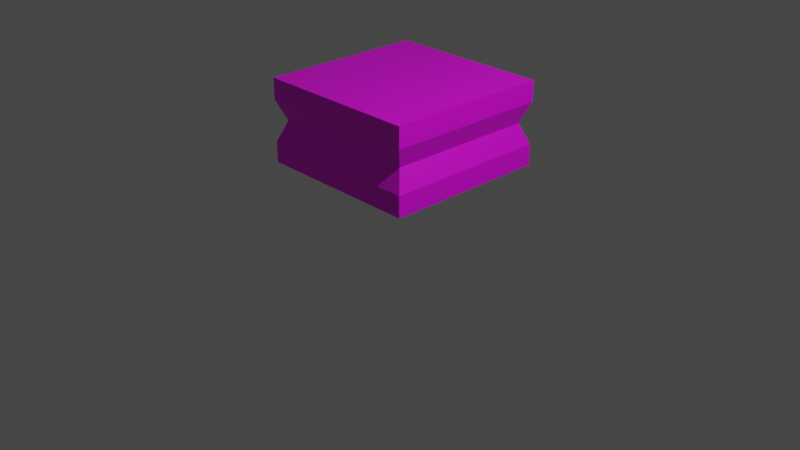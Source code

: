# Source: pillarbase.blend  (saved by Blender 2.93.20; exported with 4.5.12 LTS)
import bpy
from mathutils import Matrix  # noqa: F401  (used for matrix-valued properties, if any)

bpy.ops.wm.read_factory_settings(use_empty=True)
scene = bpy.context.scene
scene.name = 'Scene'

# ---- collections
col_collection = bpy.data.collections.new('Collection'); scene.collection.children.link(col_collection)

# ---- images (referenced by path relative to the original .blend; pixels are not part of the script)
import os
ASSET_DIR = os.environ.get("B2B_ASSET_DIR", "")  # directory of the original .blend (textures are referenced by path, not embedded)
HERE = os.path.dirname(os.path.abspath(__file__))  # packed textures are extracted next to this script under _unpacked/

def load_image(name, relpath, width, height, colorspace="sRGB"):
    """Load a texture the original file referenced (path relative to the .blend, or extracted next to this script)."""
    p = next((c for c in (os.path.join(HERE, relpath), os.path.join(ASSET_DIR, relpath)) if relpath and os.path.exists(c)), "")
    if p:
        img = bpy.data.images.load(p, check_existing=True)
        img.name = name
    else:  # same state as the original file: an image datablock whose file is absent (Cycles renders it pink)
        img = bpy.data.images.new(name, width, height)
        img.source = "FILE"
        img.filepath = "//" + (relpath or name)
    img.colorspace_settings.name = colorspace
    return img
img_snadtilealt3_png = load_image('snadtilealt3.png', 'snadtilealt3.png', 1024, 1024, 'sRGB')

# ---- materials (node trees are filled in below, after node groups)
mat_material_009 = bpy.data.materials.new('Material.009')
mat_material_009.use_transparent_shadow = False

# ---- material node trees
mat_material_009.use_nodes = True; mat_material_009.node_tree.nodes.clear()
_N = mat_material_009.node_tree.nodes; _L = mat_material_009.node_tree.links
n0 = _N.new('ShaderNodeBsdfPrincipled'); n0.name = 'Principled BSDF'; n0.location = (10, 300)
n0.distribution = 'GGX'
n0.subsurface_method = 'RANDOM_WALK_SKIN'
n0.inputs[3].default_value = 1.45
n0.inputs[27].default_value = (0.0, 0.0, 0.0, 1.0)
n0.inputs[28].default_value = 1.0
n1 = _N.new('ShaderNodeOutputMaterial'); n1.name = 'Material Output'; n1.location = (300, 300)
n2 = _N.new('ShaderNodeTexImage'); n2.name = 'Image Texture'; n2.location = (-280, 279)
n2.image = img_snadtilealt3_png
_L.new(n0.outputs[0], n1.inputs[0])
_L.new(n2.outputs[0], n0.inputs[0])
n1.is_active_output = True

# ---- world
world_world = bpy.data.worlds.new('World'); scene.world = world_world
world_world.use_nodes = True; world_world.node_tree.nodes.clear()
_N = world_world.node_tree.nodes; _L = world_world.node_tree.links
n0 = _N.new('ShaderNodeOutputWorld'); n0.name = 'World Output'; n0.location = (300, 300)
n1 = _N.new('ShaderNodeBackground'); n1.name = 'Background'; n1.location = (10, 300)
n1.inputs[0].default_value = (0.05088, 0.05088, 0.05088, 1.0)
_L.new(n1.outputs[0], n0.inputs[0])
n0.is_active_output = True
world_world.color = (0.05088, 0.05088, 0.05088)
world_world.use_sun_shadow = False
world_world.sun_shadow_jitter_overblur = 0.0

# ---- cameras
cam_camera = bpy.data.cameras.new('Camera')
cam_camera.clip_end = 100.0
cam_camera.ortho_scale = 7.314

# ---- lights
light_light = bpy.data.lights.new('Light', 'POINT')
light_light.transmission_factor = 0.0
light_light.energy = 1000.0
light_light.shadow_soft_size = 0.1
light_light.shadow_maximum_resolution = 0.006
light_light.use_absolute_resolution = True

# ---- meshes
me_cube_010 = bpy.data.meshes.new('Cube.010')
me_cube_010.from_pydata([(-2.0, 0.0, 0.0), (-2.0, 0.0, 1.0), (-2.0, 2.0, 0.0), (-2.0, 2.0, 1.0), (0.0, 0.0, 0.0), (0.0, 0.0, 1.0), (0.0, 2.0, 0.0), (0.0, 2.0, 1.0), (-0.1, 0.1, 0.5), (-0.1, 1.9, 0.5), (-1.9, 1.9, 0.5), (-1.9, 0.1, 0.5), (0.0, 0.0, 0.75), (0.0, 2.0, 0.75), (-2.0, 2.0, 0.75), (-2.0, 0.0, 0.75), (-2.0, 0.0, 0.25), (-2.0, 2.0, 0.25), (0.0, 2.0, 0.25), (0.0, 0.0, 0.25)], [], [(19, 8, 11, 16), (15, 1, 3, 14), (14, 3, 7, 13), (13, 7, 5, 12), (2, 6, 4, 0), (7, 3, 1, 5), (8, 12, 15, 11), (16, 11, 10, 17), (17, 10, 9, 18), (18, 9, 8, 19), (12, 5, 1, 15), (9, 13, 12, 8), (10, 14, 13, 9), (11, 15, 14, 10), (6, 18, 19, 4), (2, 17, 18, 6), (0, 16, 17, 2), (4, 19, 16, 0)])
_uv = me_cube_010.uv_layers.new(name='UVMap')
_uv.uv.foreach_set('vector', [0.2484, 0.4379, 0.2484, 0.5, -0.003175, 0.5, -0.003175, 0.4379, 1.003, 0.5621, 1.003, 0.6242, 0.7516, 0.6242, 0.7516, 0.5621, 0.7516, 0.5621, 0.7516, 0.6242, 0.5, 0.6242, 0.5, 0.5621, 0.5, 0.5621, 0.5, 0.6242, 0.2484, 0.6242, 0.2484, 0.5621, 0.5, 0.1274, 0.5, 0.3758, 0.2484, 0.3758, 0.2484, 0.1274, 0.5, 0.6242, 0.5, 0.8726, 0.2484, 0.8726, 0.2484, 0.6242, 0.2484, 0.5, 0.2484, 0.5621, -0.003175, 0.5621, -0.003175, 0.5, 1.003, 0.4379, 1.003, 0.5, 0.7516, 0.5, 0.7516, 0.4379, 0.7516, 0.4379, 0.7516, 0.5, 0.5, 0.5, 0.5, 0.4379, 0.5, 0.4379, 0.5, 0.5, 0.2484, 0.5, 0.2484, 0.4379, 0.2484, 0.5621, 0.2484, 0.6242, -0.003175, 0.6242, -0.003175, 0.5621, 0.5, 0.5, 0.5, 0.5621, 0.2484, 0.5621, 0.2484, 0.5, 0.7516, 0.5, 0.7516, 0.5621, 0.5, 0.5621, 0.5, 0.5, 1.003, 0.5, 1.003, 0.5621, 0.7516, 0.5621, 0.7516, 0.5, 0.5, 0.3758, 0.5, 0.4379, 0.2484, 0.4379, 0.2484, 0.3758, 0.7516, 0.3758, 0.7516, 0.4379, 0.5, 0.4379, 0.5, 0.3758, 1.003, 0.3758, 1.003, 0.4379, 0.7516, 0.4379, 0.7516, 0.3758, 0.2484, 0.3758, 0.2484, 0.4379, -0.003175, 0.4379, -0.003175, 0.3758])
me_cube_010.materials.append(mat_material_009)
me_cube_010.use_remesh_fix_poles = True
me_cube_010.use_remesh_preserve_attributes = False
me_cube_010.update()

# ---- objects
ob_light = bpy.data.objects.new('Light', light_light)
ob_camera = bpy.data.objects.new('Camera', cam_camera)
ob_pillarbottomtop = bpy.data.objects.new('PillarBottomTop', me_cube_010)

# ---- transforms, parenting, visibility, modifiers, constraints
ob_light.location = (4.076, 1.005, 5.904)
ob_light.rotation_euler = (0.6503, 0.05522, 1.866)
ob_light.lock_rotations_4d = False
ob_light.empty_display_type = 'ARROWS'
ob_light.color = (0.0, 0.0, 0.0, 0.0)
ob_light.lineart.crease_threshold = 0.0
ob_camera.location = (7.359, -6.926, 4.958)
ob_camera.rotation_euler = (1.109, 0.0, 0.8149)
ob_camera.lock_rotations_4d = False
ob_camera.empty_display_type = 'ARROWS'
ob_camera.color = (0.0, 0.0, 0.0, 0.0)
ob_camera.display_type = 'WIRE'
ob_camera.lineart.crease_threshold = 0.0
ob_pillarbottomtop.location = (0.0, 0.0, 0.0)

# ---- collection membership
col_collection.objects.link(ob_light)
col_collection.objects.link(ob_camera)
col_collection.objects.link(ob_pillarbottomtop)

# ---- scene / render settings (as saved in the file)
scene.camera = ob_camera
scene.frame_start = 1; scene.frame_end = 250; scene.frame_set(1)
scene.render.engine = 'BLENDER_EEVEE_NEXT'
scene.cycles.use_denoising = False
scene.cycles.samples = 128
scene.cycles.sampling_pattern = 'TABULATED_SOBOL'
scene.cycles.use_adaptive_sampling = False
scene.cycles.use_light_tree = False
scene.view_settings.view_transform = 'Filmic'
bpy.context.view_layer.update()
